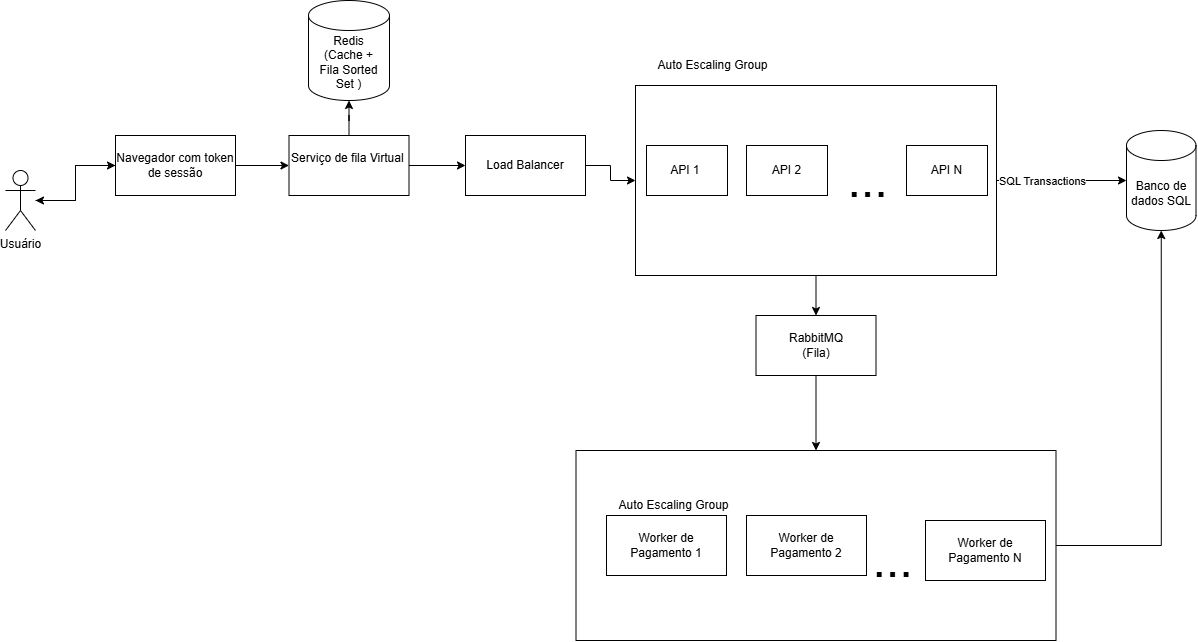

The diagram above was exported from draw.io. Its source (the exported page's mxGraphModel, read from the mxfile embedded in the PNG):
<mxGraphModel dx="1452" dy="826" grid="1" gridSize="10" guides="1" tooltips="1" connect="1" arrows="1" fold="1" page="1" pageScale="1" pageWidth="827" pageHeight="1169" math="0" shadow="0">
  <root>
    <mxCell id="0" />
    <mxCell id="1" parent="0" />
    <mxCell id="2" edge="1" parent="1" source="4" style="edgeStyle=orthogonalEdgeStyle;rounded=0;orthogonalLoop=1;jettySize=auto;html=1;entryX=0;entryY=0.5;entryDx=0;entryDy=0;defaultLabelBackgroundColor=page;" target="6">
      <mxGeometry relative="1" as="geometry" />
    </mxCell>
    <mxCell id="3" edge="1" parent="1" source="4" style="edgeStyle=orthogonalEdgeStyle;rounded=0;orthogonalLoop=1;jettySize=auto;html=1;defaultLabelBackgroundColor=page;" target="8">
      <mxGeometry relative="1" as="geometry">
        <mxPoint x="150" y="280" as="targetPoint" />
      </mxGeometry>
    </mxCell>
    <mxCell id="4" parent="1" style="rounded=0;whiteSpace=wrap;html=1;" value="Navegador com token de sessão" vertex="1">
      <mxGeometry height="60" width="120" x="140" y="155" as="geometry" />
    </mxCell>
    <mxCell id="5" edge="1" parent="1" source="6" style="edgeStyle=orthogonalEdgeStyle;rounded=0;orthogonalLoop=1;jettySize=auto;html=1;entryX=0;entryY=0.5;entryDx=0;entryDy=0;defaultLabelBackgroundColor=page;" target="10">
      <mxGeometry relative="1" as="geometry" />
    </mxCell>
    <mxCell id="6" parent="1" style="rounded=0;whiteSpace=wrap;html=1;" value="Serviço de fila Virtual&amp;nbsp;&lt;div&gt;&lt;br/&gt;&lt;/div&gt;" vertex="1">
      <mxGeometry height="60" width="120" x="313.5" y="155" as="geometry" />
    </mxCell>
    <mxCell id="7" edge="1" parent="1" source="8" style="edgeStyle=orthogonalEdgeStyle;rounded=0;orthogonalLoop=1;jettySize=auto;html=1;defaultLabelBackgroundColor=page;" target="4">
      <mxGeometry relative="1" as="geometry" />
    </mxCell>
    <mxCell id="8" parent="1" style="shape=umlActor;verticalLabelPosition=bottom;verticalAlign=top;html=1;outlineConnect=0;labelPerimeter=1;" value="Usuário" vertex="1">
      <mxGeometry height="60" width="30" x="30" y="190" as="geometry" />
    </mxCell>
    <mxCell id="9" edge="1" parent="1" source="10" style="edgeStyle=orthogonalEdgeStyle;rounded=0;orthogonalLoop=1;jettySize=auto;html=1;defaultLabelBackgroundColor=page;" target="14">
      <mxGeometry relative="1" as="geometry" />
    </mxCell>
    <mxCell id="10" parent="1" style="rounded=0;whiteSpace=wrap;html=1;" value="Load Balancer" vertex="1">
      <mxGeometry height="60" width="120" x="490" y="155" as="geometry" />
    </mxCell>
    <mxCell id="11" edge="1" parent="1" source="14" style="edgeStyle=orthogonalEdgeStyle;rounded=0;orthogonalLoop=1;jettySize=auto;html=1;defaultLabelBackgroundColor=page;" target="28">
      <mxGeometry relative="1" as="geometry" />
    </mxCell>
    <mxCell id="12" connectable="0" parent="11" style="edgeLabel;html=1;align=center;verticalAlign=middle;resizable=0;points=[];inheritText=1;defaultLabelBackgroundColor=page;" value="SQL Transactions" vertex="1">
      <mxGeometry relative="1" x="-0.3016" as="geometry">
        <mxPoint as="offset" />
      </mxGeometry>
    </mxCell>
    <mxCell id="13" edge="1" parent="1" source="14" style="edgeStyle=orthogonalEdgeStyle;rounded=0;orthogonalLoop=1;jettySize=auto;html=1;defaultLabelBackgroundColor=page;" target="21">
      <mxGeometry relative="1" as="geometry" />
    </mxCell>
    <mxCell id="14" parent="1" style="rounded=0;whiteSpace=wrap;html=1;fillColor=none;" value="" vertex="1">
      <mxGeometry height="190" width="361" x="660" y="105" as="geometry" />
    </mxCell>
    <mxCell id="15" parent="1" style="rounded=0;whiteSpace=wrap;html=1;" value="API 1&amp;nbsp;" vertex="1">
      <mxGeometry height="50" width="81" x="671" y="165" as="geometry" />
    </mxCell>
    <mxCell id="16" parent="1" style="text;html=1;whiteSpace=wrap;strokeColor=none;fillColor=none;align=center;verticalAlign=middle;rounded=0;" value="Auto Escaling Group" vertex="1">
      <mxGeometry height="30" width="155" x="660" y="70" as="geometry" />
    </mxCell>
    <mxCell id="17" parent="1" style="rounded=0;whiteSpace=wrap;html=1;" value="API 2" vertex="1">
      <mxGeometry height="50" width="81" x="771" y="165" as="geometry" />
    </mxCell>
    <mxCell id="18" parent="1" style="rounded=0;whiteSpace=wrap;html=1;" value="API N" vertex="1">
      <mxGeometry height="50" width="81" x="931" y="165" as="geometry" />
    </mxCell>
    <mxCell id="19" parent="1" style="text;html=1;whiteSpace=wrap;strokeColor=none;fillColor=none;align=center;verticalAlign=middle;rounded=0;" value="&lt;font style=&quot;font-size: 48px;&quot;&gt;...&lt;/font&gt;" vertex="1">
      <mxGeometry height="30" width="155" x="815" y="185" as="geometry" />
    </mxCell>
    <mxCell id="20" edge="1" parent="1" source="21" style="edgeStyle=orthogonalEdgeStyle;rounded=0;orthogonalLoop=1;jettySize=auto;html=1;defaultLabelBackgroundColor=page;" target="22">
      <mxGeometry relative="1" as="geometry" />
    </mxCell>
    <mxCell id="21" parent="1" style="rounded=0;whiteSpace=wrap;html=1;" value="RabbitMQ&lt;br&gt;(Fila)" vertex="1">
      <mxGeometry height="60" width="120" x="780.5" y="335" as="geometry" />
    </mxCell>
    <mxCell id="22" parent="1" style="rounded=0;whiteSpace=wrap;html=1;fillColor=none;" value="" vertex="1">
      <mxGeometry height="190" width="480" x="600.5" y="470" as="geometry" />
    </mxCell>
    <mxCell id="23" parent="1" style="rounded=0;whiteSpace=wrap;html=1;" value="Worker de Pagamento 1" vertex="1">
      <mxGeometry height="60" width="120" x="631" y="535" as="geometry" />
    </mxCell>
    <mxCell id="24" parent="1" style="text;html=1;whiteSpace=wrap;strokeColor=none;fillColor=none;align=center;verticalAlign=middle;rounded=0;" value="Auto Escaling Group" vertex="1">
      <mxGeometry height="30" width="155" x="621" y="510" as="geometry" />
    </mxCell>
    <mxCell id="25" parent="1" style="rounded=0;whiteSpace=wrap;html=1;" value="Worker de Pagamento 2" vertex="1">
      <mxGeometry height="60" width="120" x="771" y="535" as="geometry" />
    </mxCell>
    <mxCell id="26" parent="1" style="text;html=1;whiteSpace=wrap;strokeColor=none;fillColor=none;align=center;verticalAlign=middle;rounded=0;" value="&lt;font style=&quot;font-size: 48px;&quot;&gt;...&lt;/font&gt;" vertex="1">
      <mxGeometry height="30" width="155" x="840" y="565" as="geometry" />
    </mxCell>
    <mxCell id="27" parent="1" style="rounded=0;whiteSpace=wrap;html=1;" value="Worker de Pagamento N" vertex="1">
      <mxGeometry height="60" width="120" x="950" y="540" as="geometry" />
    </mxCell>
    <mxCell id="28" parent="1" style="shape=cylinder3;whiteSpace=wrap;html=1;boundedLbl=1;backgroundOutline=1;size=15;" value="Banco de dados SQL" vertex="1">
      <mxGeometry height="100" width="69.5" x="1151" y="150" as="geometry" />
    </mxCell>
    <mxCell id="29" edge="1" parent="1" source="22" style="edgeStyle=orthogonalEdgeStyle;rounded=0;orthogonalLoop=1;jettySize=auto;html=1;entryX=0.5;entryY=1;entryDx=0;entryDy=0;entryPerimeter=0;defaultLabelBackgroundColor=page;" target="28">
      <mxGeometry relative="1" as="geometry" />
    </mxCell>
    <mxCell id="30" parent="1" style="shape=cylinder3;whiteSpace=wrap;html=1;boundedLbl=1;backgroundOutline=1;size=15;" value="Redis&lt;br&gt;(Cache +&lt;br&gt;Fila Sorted Set )" vertex="1">
      <mxGeometry height="100" width="81" x="333" y="20" as="geometry" />
    </mxCell>
    <mxCell id="31" edge="1" parent="1" source="6" style="edgeStyle=orthogonalEdgeStyle;rounded=0;orthogonalLoop=1;jettySize=auto;html=1;entryX=0.5;entryY=1;entryDx=0;entryDy=0;entryPerimeter=0;defaultLabelBackgroundColor=page;" target="30">
      <mxGeometry relative="1" as="geometry" />
    </mxCell>
  </root>
</mxGraphModel>